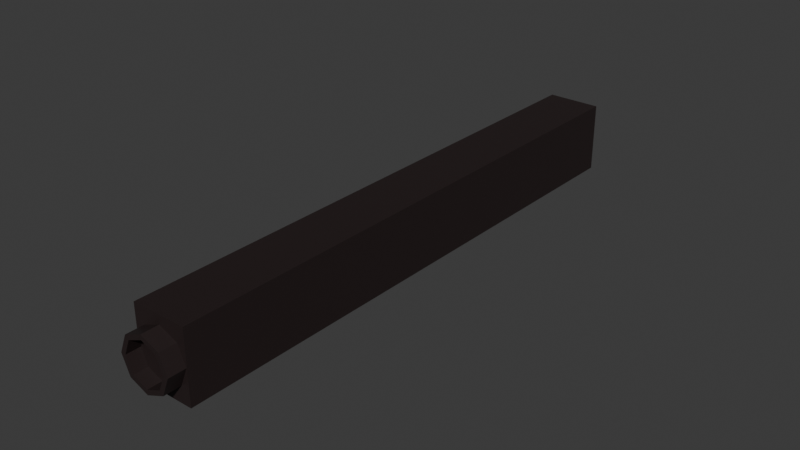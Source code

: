 # Source: pistol_upper.blend  (saved by Blender 4.0.36; exported with 4.5.12 LTS)
import bpy
from mathutils import Matrix  # noqa: F401  (used for matrix-valued properties, if any)

bpy.ops.wm.read_factory_settings(use_empty=True)
scene = bpy.context.scene
scene.name = 'Scene'

# ---- collections
col_collection = bpy.data.collections.new('Collection'); scene.collection.children.link(col_collection)

# ---- materials (node trees are filled in below, after node groups)
mat_gun_black = bpy.data.materials.new('gun_black')
mat_gun_black.use_transparent_shadow = False

# ---- material node trees
mat_gun_black.use_nodes = True; mat_gun_black.node_tree.nodes.clear()
_N = mat_gun_black.node_tree.nodes; _L = mat_gun_black.node_tree.links
n0 = _N.new('ShaderNodeBsdfPrincipled'); n0.name = 'Principled BSDF'; n0.location = (10, 300)
n0.inputs[0].default_value = (0.02176, 0.01358, 0.01358, 1.0)
n0.inputs[3].default_value = 1.45
n1 = _N.new('ShaderNodeOutputMaterial'); n1.name = 'Material Output'; n1.location = (300, 300)
_L.new(n0.outputs[0], n1.inputs[0])
n1.is_active_output = True

# ---- world
world_world = bpy.data.worlds.new('World'); scene.world = world_world
world_world.use_nodes = True; world_world.node_tree.nodes.clear()
_N = world_world.node_tree.nodes; _L = world_world.node_tree.links
n0 = _N.new('ShaderNodeOutputWorld'); n0.name = 'World Output'; n0.location = (300, 300)
n1 = _N.new('ShaderNodeBackground'); n1.name = 'Background'; n1.location = (10, 300)
n1.inputs[0].default_value = (0.05088, 0.05088, 0.05088, 1.0)
_L.new(n1.outputs[0], n0.inputs[0])
n0.is_active_output = True
world_world.color = (0.05088, 0.05088, 0.05088)
world_world.use_sun_shadow = False
world_world.sun_shadow_jitter_overblur = 0.0

# ---- meshes
me_cylinder = bpy.data.meshes.new('Cylinder')
me_cylinder.from_pydata([(0.0001016, -0.09077, -0.006964), (0.0001016, -0.0822, -0.008566), (0.005026, -0.09077, -0.004924), (0.006158, -0.0822, -0.006057), (0.007065, -0.09077, -5.985e-10), (0.008667, -0.0822, 4.815e-11), (0.005026, -0.09077, 0.004924), (0.006158, -0.0822, 0.006057), (0.0001016, -0.09077, 0.006964), (0.0001016, -0.0822, 0.008566), (-0.004823, -0.09077, 0.004924), (-0.005955, -0.0822, 0.006057), (-0.006862, -0.09077, -5.985e-10), (-0.008464, -0.0822, 4.815e-11), (-0.004823, -0.09077, -0.004924), (-0.005955, -0.0822, -0.006057), (0.0001016, -0.09077, -0.008566), (0.006158, -0.09077, -0.006057), (0.008667, -0.09077, -5.985e-10), (0.006158, -0.09077, 0.006057), (0.0001016, -0.09077, 0.008566), (-0.005955, -0.09077, 0.006057), (-0.008464, -0.09077, -5.985e-10), (-0.005955, -0.09077, -0.006057), (0.0001016, -0.08616, -0.006964), (0.005026, -0.08616, -0.004924), (0.007065, -0.08616, -5.985e-10), (0.005026, -0.08616, 0.004924), (0.0001016, -0.08616, 0.006964), (-0.004823, -0.08616, 0.004924), (-0.006862, -0.08616, -5.985e-10), (-0.004823, -0.08616, -0.004924), (-0.008885, -0.08522, 0.01143), (-0.008885, -0.08522, -0.01143), (-0.008885, 0.09694, 0.01143), (-0.008885, 0.09694, -0.01143), (0.008872, -0.08522, 0.01143), (0.008872, -0.08522, -0.01143), (0.008872, 0.09694, 0.01143), (0.008872, 0.09694, -0.01143)], [], [(16, 1, 3, 17), (17, 3, 5, 18), (18, 5, 7, 19), (19, 7, 9, 20), (20, 9, 11, 21), (21, 11, 13, 22), (3, 1, 15, 13, 11, 9, 7, 5), (22, 13, 15, 23), (23, 15, 1, 16), (6, 8, 28, 27), (2, 0, 16, 17), (4, 2, 17, 18), (6, 4, 18, 19), (8, 6, 19, 20), (10, 8, 20, 21), (12, 10, 21, 22), (14, 12, 22, 23), (0, 14, 23, 16), (24, 25, 26, 27, 28, 29, 30, 31), (2, 4, 26, 25), (12, 14, 31, 30), (8, 10, 29, 28), (4, 6, 27, 26), (0, 2, 25, 24), (14, 0, 24, 31), (10, 12, 30, 29), (32, 33, 35, 34), (34, 35, 39, 38), (38, 39, 37, 36), (36, 37, 33, 32), (34, 38, 36, 32), (39, 35, 33, 37)])
_uv = me_cylinder.uv_layers.new(name='UVMap')
_uv.uv.foreach_set('vector', [1.0, 0.5, 1.0, 1.0, 0.875, 1.0, 0.875, 0.5, 0.875, 0.5, 0.875, 1.0, 0.75, 1.0, 0.75, 0.5, 0.75, 0.5, 0.75, 1.0, 0.625, 1.0, 0.625, 0.5, 0.625, 0.5, 0.625, 1.0, 0.5, 1.0, 0.5, 0.5, 0.5, 0.5, 0.5, 1.0, 0.375, 1.0, 0.375, 0.5, 0.375, 0.5, 0.375, 1.0, 0.25, 1.0, 0.25, 0.5, 0.4197, 0.4197, 0.25, 0.49, 0.08029, 0.4197, 0.01, 0.25, 0.08029, 0.08029, 0.25, 0.01, 0.4197, 0.08029, 0.49, 0.25, 0.25, 0.5, 0.25, 1.0, 0.125, 1.0, 0.125, 0.5, 0.125, 0.5, 0.125, 1.0, 0.0, 1.0, 0.0, 0.5, 0.888, 0.112, 0.75, 0.05488, 0.75, 0.05488, 0.888, 0.112, 0.888, 0.388, 0.75, 0.4451, 0.75, 0.49, 0.9197, 0.4197, 0.9451, 0.25, 0.888, 0.388, 0.9197, 0.4197, 0.99, 0.25, 0.888, 0.112, 0.9451, 0.25, 0.99, 0.25, 0.9197, 0.08029, 0.75, 0.05488, 0.888, 0.112, 0.9197, 0.08029, 0.75, 0.01, 0.612, 0.112, 0.75, 0.05488, 0.75, 0.01, 0.5803, 0.08029, 0.5549, 0.25, 0.612, 0.112, 0.5803, 0.08029, 0.51, 0.25, 0.612, 0.388, 0.5549, 0.25, 0.51, 0.25, 0.5803, 0.4197, 0.75, 0.4451, 0.612, 0.388, 0.5803, 0.4197, 0.75, 0.49, 0.75, 0.4451, 0.888, 0.388, 0.9451, 0.25, 0.888, 0.112, 0.75, 0.05488, 0.612, 0.112, 0.5549, 0.25, 0.612, 0.388, 0.888, 0.388, 0.9451, 0.25, 0.9451, 0.25, 0.888, 0.388, 0.5549, 0.25, 0.612, 0.388, 0.612, 0.388, 0.5549, 0.25, 0.75, 0.05488, 0.612, 0.112, 0.612, 0.112, 0.75, 0.05488, 0.9451, 0.25, 0.888, 0.112, 0.888, 0.112, 0.9451, 0.25, 0.75, 0.4451, 0.888, 0.388, 0.888, 0.388, 0.75, 0.4451, 0.612, 0.388, 0.75, 0.4451, 0.75, 0.4451, 0.612, 0.388, 0.612, 0.112, 0.5549, 0.25, 0.5549, 0.25, 0.612, 0.112, 0.375, 0.0, 0.625, 0.0, 0.625, 0.25, 0.375, 0.25, 0.375, 0.25, 0.625, 0.25, 0.625, 0.5, 0.375, 0.5, 0.375, 0.5, 0.625, 0.5, 0.625, 0.75, 0.375, 0.75, 0.375, 0.75, 0.625, 0.75, 0.625, 1.0, 0.375, 1.0, 0.125, 0.5, 0.375, 0.5, 0.375, 0.75, 0.125, 0.75, 0.625, 0.5, 0.875, 0.5, 0.875, 0.75, 0.625, 0.75])
me_cylinder.materials.append(mat_gun_black)
me_cylinder.update()

# ---- objects
ob_pistol_upper = bpy.data.objects.new('pistol_upper', me_cylinder)

# ---- transforms, parenting, visibility, modifiers, constraints
ob_pistol_upper.location = (0.0, 0.0, 0.0)

# ---- collection membership
col_collection.objects.link(ob_pistol_upper)

# ---- scene / render settings (as saved in the file)
scene.frame_start = 1; scene.frame_end = 250; scene.frame_set(1)
scene.render.engine = 'BLENDER_EEVEE_NEXT'
scene.cycles.sampling_pattern = 'TABULATED_SOBOL'
bpy.context.view_layer.update()

# ---- added for rendering (the .blend has no active camera and no usable light): camera, sun
cam_auto = bpy.data.cameras.new('AutoCamera')
cam_auto.lens = 50.0
cam_auto.sensor_width = 36.0
cam_auto.clip_end = 1000.0
ob_auto_camera = bpy.data.objects.new('AutoCamera', cam_auto)
scene.collection.objects.link(ob_auto_camera)
ob_auto_camera.location = (0.185038, -0.218965, 0.148036)
ob_auto_camera.rotation_euler = (1.09748, -7.21219e-08, 0.694738)
scene.camera = ob_auto_camera
light_auto_sun = bpy.data.lights.new('AutoSun', 'SUN')
light_auto_sun.energy = 3.0
light_auto_sun.angle = 0.0523599
ob_auto_sun = bpy.data.objects.new('AutoSun', light_auto_sun)
scene.collection.objects.link(ob_auto_sun)
ob_auto_sun.rotation_euler = (0.872665, 0.174533, 0.523599)
bpy.context.view_layer.update()
